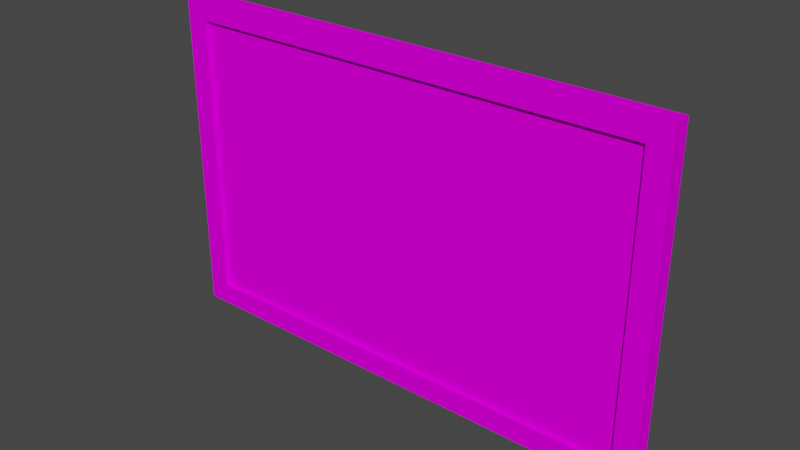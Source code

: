 # Source: couponssign.blend  (saved by Blender 2.93.20; exported with 4.5.12 LTS)
import bpy
from mathutils import Matrix  # noqa: F401  (used for matrix-valued properties, if any)

bpy.ops.wm.read_factory_settings(use_empty=True)
scene = bpy.context.scene
scene.name = 'Scene'

# ---- images (referenced by path relative to the original .blend; pixels are not part of the script)
import os
ASSET_DIR = os.environ.get("B2B_ASSET_DIR", "")  # directory of the original .blend (textures are referenced by path, not embedded)
HERE = os.path.dirname(os.path.abspath(__file__))  # packed textures are extracted next to this script under _unpacked/

def load_image(name, relpath, width, height, colorspace="sRGB"):
    """Load a texture the original file referenced (path relative to the .blend, or extracted next to this script)."""
    p = next((c for c in (os.path.join(HERE, relpath), os.path.join(ASSET_DIR, relpath)) if relpath and os.path.exists(c)), "")
    if p:
        img = bpy.data.images.load(p, check_existing=True)
        img.name = name
    else:  # same state as the original file: an image datablock whose file is absent (Cycles renders it pink)
        img = bpy.data.images.new(name, width, height)
        img.source = "FILE"
        img.filepath = "//" + (relpath or name)
    img.colorspace_settings.name = colorspace
    return img
img_couponsstandshinymap_tiff = load_image('couponsstandshinymap.TIFF', 'couponsstandshinymap.TIFF', 1024, 1024, 'sRGB')
img_couponsstandsignmap_tiff = load_image('couponsstandsignmap.TIFF', 'couponsstandsignmap.TIFF', 1024, 1024, 'sRGB')

# ---- materials (node trees are filled in below, after node groups)
mat_couponsstandshiny = bpy.data.materials.new('couponsstandshiny')
mat_couponsstandshiny.use_transparent_shadow = False
mat_couponsstandshiny.roughness = 0.8807
mat_couponsstandshiny.specular_intensity = 0.0
mat_couponsstandsign = bpy.data.materials.new('couponsstandsign')
mat_couponsstandsign.use_transparent_shadow = False
mat_couponsstandsign.roughness = 0.8807
mat_couponsstandsign.specular_intensity = 0.0

# ---- node groups
ng_auto_smooth = bpy.data.node_groups.new('Auto Smooth', 'GeometryNodeTree')
_s = ng_auto_smooth.interface.new_socket(name='Geometry', in_out='OUTPUT', socket_type='NodeSocketGeometry')
_s = ng_auto_smooth.interface.new_socket(name='Geometry', in_out='INPUT', socket_type='NodeSocketGeometry')
_s = ng_auto_smooth.interface.new_socket(name='Angle', in_out='INPUT', socket_type='NodeSocketFloat')
_s.subtype = 'ANGLE'
_s.min_value = 0.0
_s.max_value = 3.142
ng_auto_smooth.is_modifier = True
_N = ng_auto_smooth.nodes; _L = ng_auto_smooth.links
n0 = _N.new('NodeGroupOutput'); n0.name = 'Group Output'; n0.location = (480, -100)
n1 = _N.new('NodeGroupInput'); n1.name = 'Group Input'; n1.location = (-420, -300)
n2 = _N.new('NodeGroupInput'); n2.name = 'Group Input.001'; n2.location = (-60, -100)
n3 = _N.new('GeometryNodeSetShadeSmooth'); n3.name = 'Set Shade Smooth'; n3.location = (120, -100)
n3.domain = 'EDGE'
n4 = _N.new('GeometryNodeSetShadeSmooth'); n4.name = 'Set Shade Smooth.001'; n4.location = (300, -100)
n5 = _N.new('GeometryNodeInputMeshEdgeAngle'); n5.name = 'Edge Angle'; n5.location = (-420, -220)
n6 = _N.new('GeometryNodeInputEdgeSmooth'); n6.name = 'Is Edge Smooth'; n6.location = (-60, -160)
n7 = _N.new('GeometryNodeInputShadeSmooth'); n7.name = 'Is Face Smooth'; n7.location = (-240, -340)
n8 = _N.new('FunctionNodeBooleanMath'); n8.name = 'Boolean Math'; n8.location = (-60, -220)
n9 = _N.new('FunctionNodeCompare'); n9.name = 'Compare'; n9.location = (-240, -180)
n9.operation = 'LESS_EQUAL'
_L.new(n5.outputs[0], n9.inputs[0])
_L.new(n4.outputs[0], n0.inputs[0])
_L.new(n1.outputs[1], n9.inputs[1])
_L.new(n9.outputs[0], n8.inputs[0])
_L.new(n7.outputs[0], n8.inputs[1])
_L.new(n2.outputs[0], n3.inputs[0])
_L.new(n6.outputs[0], n3.inputs[1])
_L.new(n3.outputs[0], n4.inputs[0])
_L.new(n8.outputs[0], n3.inputs[2])
n0.is_active_output = True

# ---- material node trees
mat_couponsstandshiny.use_nodes = True; mat_couponsstandshiny.node_tree.nodes.clear()
_N = mat_couponsstandshiny.node_tree.nodes; _L = mat_couponsstandshiny.node_tree.links
n0 = _N.new('ShaderNodeBsdfPrincipled'); n0.name = 'Principled BSDF'; n0.location = (10, 300)
n0.distribution = 'GGX'
n0.subsurface_method = 'BURLEY'
n0.inputs[2].default_value = 0.8807
n0.inputs[3].default_value = 1.45
n0.inputs[13].default_value = 0.0
n0.inputs[27].default_value = (0.0, 0.0, 0.0, 1.0)
n0.inputs[28].default_value = 1.0
n1 = _N.new('ShaderNodeOutputMaterial'); n1.name = 'Material Output'; n1.location = (300, 300)
n2 = _N.new('ShaderNodeTexImage'); n2.name = 'Image Texture'; n2.location = (-300, 600)
n2.image = img_couponsstandshinymap_tiff
_L.new(n0.outputs[0], n1.inputs[0])
_L.new(n2.outputs[0], n0.inputs[0])
n1.is_active_output = True
mat_couponsstandsign.use_nodes = True; mat_couponsstandsign.node_tree.nodes.clear()
_N = mat_couponsstandsign.node_tree.nodes; _L = mat_couponsstandsign.node_tree.links
n0 = _N.new('ShaderNodeBsdfPrincipled'); n0.name = 'Principled BSDF'; n0.location = (10, 300)
n0.distribution = 'GGX'
n0.subsurface_method = 'BURLEY'
n0.inputs[2].default_value = 0.8807
n0.inputs[3].default_value = 1.45
n0.inputs[13].default_value = 0.0
n0.inputs[27].default_value = (0.0, 0.0, 0.0, 1.0)
n0.inputs[28].default_value = 1.0
n1 = _N.new('ShaderNodeOutputMaterial'); n1.name = 'Material Output'; n1.location = (300, 300)
n2 = _N.new('ShaderNodeTexImage'); n2.name = 'Image Texture'; n2.location = (-300, 600)
n2.image = img_couponsstandsignmap_tiff
_L.new(n0.outputs[0], n1.inputs[0])
_L.new(n2.outputs[0], n0.inputs[0])
n1.is_active_output = True

# ---- world
world_world = bpy.data.worlds.new('World'); scene.world = world_world
world_world.use_nodes = True; world_world.node_tree.nodes.clear()
_N = world_world.node_tree.nodes; _L = world_world.node_tree.links
n0 = _N.new('ShaderNodeOutputWorld'); n0.name = 'World Output'; n0.location = (300, 300)
n1 = _N.new('ShaderNodeBackground'); n1.name = 'Background'; n1.location = (10, 300)
n1.inputs[0].default_value = (0.05088, 0.05088, 0.05088, 1.0)
_L.new(n1.outputs[0], n0.inputs[0])
n0.is_active_output = True
world_world.color = (0.05088, 0.05088, 0.05088)
world_world.use_sun_shadow = False
world_world.sun_shadow_jitter_overblur = 0.0

# ---- meshes
me_couponssign = bpy.data.meshes.new('couponssign')
me_couponssign.from_pydata([(-0.2611, -0.1775, 0.009247), (-0.2611, -0.1775, -0.009802), (-0.2611, 0.2035, -0.009802), (0.3231, 0.2035, -0.009802), (0.2977, 0.1781, -0.009802), (0.2977, -0.1521, 0.009247), (0.2977, -0.1521, -0.009802), (-0.2357, 0.1781, 0.009247), (-0.2611, 0.2035, 0.009247), (-0.2357, -0.1521, -0.009802), (-0.2357, -0.1521, 0.009247), (-0.2357, 0.1781, -0.009802), (0.2977, 0.1781, 0.009247), (0.3231, -0.1775, -0.009802), (0.3231, -0.1775, 0.009247), (0.3231, 0.2035, 0.009247), (0.2977, 0.1781, 0.004254), (-0.2357, 0.1781, 0.004254), (-0.2357, -0.1521, 0.004254), (0.2977, -0.1521, -0.004806), (-0.2357, -0.1521, -0.004806), (-0.2357, 0.1781, -0.004806), (0.2977, 0.1781, -0.004806), (0.2977, -0.1521, 0.004254)], [], [(5, 6, 9, 10), (18, 23, 16, 17), (13, 1, 2, 3, 4, 11, 9, 6), (0, 14, 5, 10), (13, 6, 4, 3), (0, 10, 7, 12, 5, 14, 15, 8), (11, 7, 10, 9), (6, 5, 12, 4), (8, 15, 3, 2), (13, 14, 0, 1), (1, 0, 8, 2), (3, 15, 14, 13), (12, 7, 11, 4), (21, 22, 19, 20)])
me_couponssign.polygons.foreach_set('use_smooth', [True] * 14)
me_couponssign.polygons.foreach_set('material_index', [0, 1, 0, 0, 0, 0, 0, 0, 0, 0, 0, 0, 0, 1])
_uv = me_couponssign.uv_layers.new(name='UVMap')
_uv.uv.foreach_set('vector', [1.0, 0.4821, 1.0, 0.5179, 0.0, 0.5179, 0.0, 0.4821, 0.0, 0.0, 1.0, 0.0, 1.0, 1.0, 0.0, 1.0, 0.0, 0.4783, 0.5333, 0.0, 1.0, 0.7322, 0.0, 0.7322, 0.04346, 0.4783, 0.4667, 0.9334, 0.9565, 0.638, 0.04346, 0.638, 1.0, 0.4783, 0.0, 0.4783, 0.04346, 0.7174, 0.9565, 0.7174, 0.4667, 0.0, 0.5333, 0.06665, 0.5333, 0.9334, 0.4667, 1.0, 0.5333, 0.0, 0.4667, 0.06665, 0.9565, 0.4783, 0.5333, 0.9334, 0.5333, 0.06665, 0.4667, 0.0, 0.0, 0.7414, 0.5333, 1.0, 0.0, 0.5289, 0.0, 0.4711, 1.0, 0.4711, 1.0, 0.5289, 1.0, 0.4711, 1.0, 0.5289, 0.0, 0.5289, 0.0, 0.4711, 0.001831, 0.6313, 1.002, 0.6313, 1.002, 0.6639, 0.001831, 0.6639, 0.0, 0.4783, 0.0, 0.4783, 1.0, 0.4783, 1.0, 0.4783, 0.475, 0.0, 0.525, 0.0, 0.525, 0.1639, 0.475, 0.1639, 0.525, 0.103, 0.475, 0.103, 0.475, 0.0, 0.525, 0.0, 1.0, 0.5179, 0.0, 0.5179, 0.0, 0.4821, 1.0, 0.4821, 1.0, 1.0, 0.0, 1.0, 0.0, 0.0, 1.0, 0.0])
me_couponssign.materials.append(mat_couponsstandshiny)
me_couponssign.materials.append(mat_couponsstandsign)
me_couponssign.use_remesh_fix_poles = True
me_couponssign.use_remesh_preserve_attributes = False
me_couponssign.update()

# ---- objects
ob_couponssign = bpy.data.objects.new('couponssign', me_couponssign)

# ---- transforms, parenting, visibility, modifiers, constraints
ob_couponssign.location = (-0.03099, -0.000276, 0.1775)
ob_couponssign.rotation_euler = (1.571, 0.0, 0.0)
_m = ob_couponssign.modifiers.new('Auto Smooth', 'NODES')
_m.node_group = ng_auto_smooth
_gi = [s.identifier for s in ng_auto_smooth.interface.items_tree if s.item_type == 'SOCKET' and s.in_out == 'INPUT']
_m[_gi[1]] = 1.047  # Angle
_m = ob_couponssign.modifiers.new('WeightedNormal', 'WEIGHTED_NORMAL')
_m.keep_sharp = True

# ---- collection membership
scene.collection.objects.link(ob_couponssign)

# ---- scene / render settings (as saved in the file)
scene.frame_start = 1; scene.frame_end = 250; scene.frame_set(1)
scene.render.engine = 'BLENDER_EEVEE_NEXT'
scene.cycles.use_denoising = False
scene.cycles.samples = 128
scene.cycles.sampling_pattern = 'TABULATED_SOBOL'
scene.cycles.use_adaptive_sampling = False
scene.cycles.use_light_tree = False
scene.view_settings.view_transform = 'Filmic'
bpy.context.view_layer.update()

# ---- added for rendering (the .blend has no active camera and no usable light): camera, sun
cam_auto = bpy.data.cameras.new('AutoCamera')
cam_auto.lens = 50.0
cam_auto.sensor_width = 36.0
cam_auto.clip_end = 1000.0
ob_auto_camera = bpy.data.objects.new('AutoCamera', cam_auto)
scene.collection.objects.link(ob_auto_camera)
ob_auto_camera.location = (0.645548, -0.774656, 0.706938)
ob_auto_camera.rotation_euler = (1.09748, -7.21219e-08, 0.694738)
scene.camera = ob_auto_camera
light_auto_sun = bpy.data.lights.new('AutoSun', 'SUN')
light_auto_sun.energy = 3.0
light_auto_sun.angle = 0.0523599
ob_auto_sun = bpy.data.objects.new('AutoSun', light_auto_sun)
scene.collection.objects.link(ob_auto_sun)
ob_auto_sun.rotation_euler = (0.872665, 0.174533, 0.523599)
bpy.context.view_layer.update()
